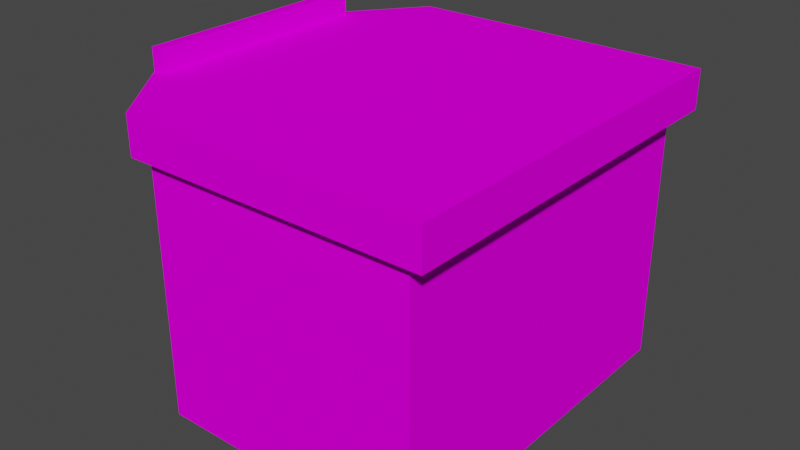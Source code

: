 # Source: SM_STORE_07.blend  (saved by Blender 3.1.7; exported with 4.5.12 LTS)
import bpy
from mathutils import Matrix  # noqa: F401  (used for matrix-valued properties, if any)

bpy.ops.wm.read_factory_settings(use_empty=True)
scene = bpy.context.scene
scene.name = 'Scene'

# ---- collections
col_sm_store_07 = bpy.data.collections.new('SM_STORE_07'); scene.collection.children.link(col_sm_store_07)

# ---- images (referenced by path relative to the original .blend; pixels are not part of the script)
import os
ASSET_DIR = os.environ.get("B2B_ASSET_DIR", "")  # directory of the original .blend (textures are referenced by path, not embedded)
HERE = os.path.dirname(os.path.abspath(__file__))  # packed textures are extracted next to this script under _unpacked/

def load_image(name, relpath, width, height, colorspace="sRGB"):
    """Load a texture the original file referenced (path relative to the .blend, or extracted next to this script)."""
    p = next((c for c in (os.path.join(HERE, relpath), os.path.join(ASSET_DIR, relpath)) if relpath and os.path.exists(c)), "")
    if p:
        img = bpy.data.images.load(p, check_existing=True)
        img.name = name
    else:  # same state as the original file: an image datablock whose file is absent (Cycles renders it pink)
        img = bpy.data.images.new(name, width, height)
        img.source = "FILE"
        img.filepath = "//" + (relpath or name)
    img.colorspace_settings.name = colorspace
    return img
img_face_png = load_image('face.PNG', 'face.PNG', 1024, 1024, 'sRGB')
img_osnova_png = load_image('osnova.PNG', 'osnova.PNG', 1024, 1024, 'sRGB')
img_dver_png = load_image('dver.PNG', 'dver.PNG', 1024, 1024, 'sRGB')
img_nad_png = load_image('nad.PNG', 'nad.PNG', 1024, 1024, 'sRGB')
img_stup_png = load_image('stup.PNG', 'stup.PNG', 1024, 1024, 'sRGB')
img_krisha_png = load_image('krisha.PNG', 'krisha.PNG', 1024, 1024, 'sRGB')
img_nad1_png = load_image('nad1.PNG', 'nad1.PNG', 1024, 1024, 'sRGB')

# ---- materials (node trees are filled in below, after node groups)
mat_sm_store_07_0 = bpy.data.materials.new('SM_STORE_07.0')
mat_sm_store_07_0.use_transparent_shadow = False
mat_sm_store_07_0.diffuse_color = (1.0, 1.0, 1.0, 1.0)
mat_sm_store_07_0.roughness = 1.0
mat_sm_store_07_0.specular_intensity = 0.0
mat_sm_store_07_1 = bpy.data.materials.new('SM_STORE_07.1')
mat_sm_store_07_1.use_transparent_shadow = False
mat_sm_store_07_1.diffuse_color = (1.0, 1.0, 1.0, 1.0)
mat_sm_store_07_1.roughness = 1.0
mat_sm_store_07_1.specular_intensity = 0.0
mat_sm_store_07_2 = bpy.data.materials.new('SM_STORE_07.2')
mat_sm_store_07_2.use_transparent_shadow = False
mat_sm_store_07_2.diffuse_color = (1.0, 1.0, 1.0, 1.0)
mat_sm_store_07_2.roughness = 1.0
mat_sm_store_07_2.specular_intensity = 0.0
mat_sm_store_07_3 = bpy.data.materials.new('SM_STORE_07.3')
mat_sm_store_07_3.use_transparent_shadow = False
mat_sm_store_07_3.diffuse_color = (1.0, 1.0, 1.0, 1.0)
mat_sm_store_07_3.roughness = 1.0
mat_sm_store_07_3.specular_intensity = 0.0
mat_sm_store_07_4 = bpy.data.materials.new('SM_STORE_07.4')
mat_sm_store_07_4.use_transparent_shadow = False
mat_sm_store_07_4.diffuse_color = (1.0, 1.0, 1.0, 1.0)
mat_sm_store_07_4.roughness = 1.0
mat_sm_store_07_4.specular_intensity = 0.0
mat_sm_store_07_5 = bpy.data.materials.new('SM_STORE_07.5')
mat_sm_store_07_5.use_transparent_shadow = False
mat_sm_store_07_5.diffuse_color = (1.0, 1.0, 1.0, 1.0)
mat_sm_store_07_5.roughness = 1.0
mat_sm_store_07_5.specular_intensity = 0.0
mat_sm_store_07_6 = bpy.data.materials.new('SM_STORE_07.6')
mat_sm_store_07_6.use_transparent_shadow = False
mat_sm_store_07_6.diffuse_color = (1.0, 1.0, 1.0, 1.0)
mat_sm_store_07_6.roughness = 1.0
mat_sm_store_07_6.specular_intensity = 0.0
mat_sm_store_07_7 = bpy.data.materials.new('SM_STORE_07.7')
mat_sm_store_07_7.use_transparent_shadow = False
mat_sm_store_07_7.diffuse_color = (1.0, 1.0, 1.0, 1.0)
mat_sm_store_07_7.roughness = 1.0
mat_sm_store_07_7.specular_intensity = 0.0

# ---- material node trees
mat_sm_store_07_0.use_nodes = True; mat_sm_store_07_0.node_tree.nodes.clear()
_N = mat_sm_store_07_0.node_tree.nodes; _L = mat_sm_store_07_0.node_tree.links
n0 = _N.new('ShaderNodeBsdfPrincipled'); n0.name = 'Principled BSDF'; n0.location = (10, 300)
n0.distribution = 'GGX'
n0.subsurface_method = 'RANDOM_WALK_SKIN'
n0.inputs[0].default_value = (1.0, 1.0, 1.0, 1.0)
n0.inputs[2].default_value = 1.0
n0.inputs[3].default_value = 1.45
n0.inputs[13].default_value = 0.0
n0.inputs[27].default_value = (0.0, 0.0, 0.0, 1.0)
n0.inputs[28].default_value = 1.0
n1 = _N.new('ShaderNodeOutputMaterial'); n1.name = 'Material Output'; n1.location = (300, 300)
_L.new(n0.outputs[0], n1.inputs[0])
n1.is_active_output = True
mat_sm_store_07_1.use_nodes = True; mat_sm_store_07_1.node_tree.nodes.clear()
_N = mat_sm_store_07_1.node_tree.nodes; _L = mat_sm_store_07_1.node_tree.links
n0 = _N.new('ShaderNodeBsdfPrincipled'); n0.name = 'Principled BSDF'; n0.location = (10, 300)
n0.distribution = 'GGX'
n0.subsurface_method = 'RANDOM_WALK_SKIN'
n0.inputs[2].default_value = 1.0
n0.inputs[3].default_value = 1.45
n0.inputs[13].default_value = 0.0
n0.inputs[27].default_value = (0.0, 0.0, 0.0, 1.0)
n0.inputs[28].default_value = 1.0
n1 = _N.new('ShaderNodeOutputMaterial'); n1.name = 'Material Output'; n1.location = (300, 300)
n2 = _N.new('ShaderNodeTexImage'); n2.name = 'Image Texture'; n2.location = (-300, 600)
n2.label = 'face'
n2.image = img_face_png
_L.new(n0.outputs[0], n1.inputs[0])
_L.new(n2.outputs[0], n0.inputs[0])
n1.is_active_output = True
mat_sm_store_07_2.use_nodes = True; mat_sm_store_07_2.node_tree.nodes.clear()
_N = mat_sm_store_07_2.node_tree.nodes; _L = mat_sm_store_07_2.node_tree.links
n0 = _N.new('ShaderNodeBsdfPrincipled'); n0.name = 'Principled BSDF'; n0.location = (10, 300)
n0.distribution = 'GGX'
n0.subsurface_method = 'RANDOM_WALK_SKIN'
n0.inputs[2].default_value = 1.0
n0.inputs[3].default_value = 1.45
n0.inputs[13].default_value = 0.0
n0.inputs[27].default_value = (0.0, 0.0, 0.0, 1.0)
n0.inputs[28].default_value = 1.0
n1 = _N.new('ShaderNodeOutputMaterial'); n1.name = 'Material Output'; n1.location = (300, 300)
n2 = _N.new('ShaderNodeTexImage'); n2.name = 'Image Texture'; n2.location = (-300, 600)
n2.label = 'osnova'
n2.image = img_osnova_png
_L.new(n0.outputs[0], n1.inputs[0])
_L.new(n2.outputs[0], n0.inputs[0])
n1.is_active_output = True
mat_sm_store_07_3.use_nodes = True; mat_sm_store_07_3.node_tree.nodes.clear()
_N = mat_sm_store_07_3.node_tree.nodes; _L = mat_sm_store_07_3.node_tree.links
n0 = _N.new('ShaderNodeBsdfPrincipled'); n0.name = 'Principled BSDF'; n0.location = (10, 300)
n0.distribution = 'GGX'
n0.subsurface_method = 'RANDOM_WALK_SKIN'
n0.inputs[2].default_value = 1.0
n0.inputs[3].default_value = 1.45
n0.inputs[13].default_value = 0.0
n0.inputs[27].default_value = (0.0, 0.0, 0.0, 1.0)
n0.inputs[28].default_value = 1.0
n1 = _N.new('ShaderNodeOutputMaterial'); n1.name = 'Material Output'; n1.location = (300, 300)
n2 = _N.new('ShaderNodeTexImage'); n2.name = 'Image Texture'; n2.location = (-300, 600)
n2.label = 'dver'
n2.image = img_dver_png
_L.new(n0.outputs[0], n1.inputs[0])
_L.new(n2.outputs[0], n0.inputs[0])
n1.is_active_output = True
mat_sm_store_07_4.use_nodes = True; mat_sm_store_07_4.node_tree.nodes.clear()
_N = mat_sm_store_07_4.node_tree.nodes; _L = mat_sm_store_07_4.node_tree.links
n0 = _N.new('ShaderNodeBsdfPrincipled'); n0.name = 'Principled BSDF'; n0.location = (10, 300)
n0.distribution = 'GGX'
n0.subsurface_method = 'RANDOM_WALK_SKIN'
n0.inputs[2].default_value = 1.0
n0.inputs[3].default_value = 1.45
n0.inputs[13].default_value = 0.0
n0.inputs[27].default_value = (0.0, 0.0, 0.0, 1.0)
n0.inputs[28].default_value = 1.0
n1 = _N.new('ShaderNodeOutputMaterial'); n1.name = 'Material Output'; n1.location = (300, 300)
n2 = _N.new('ShaderNodeTexImage'); n2.name = 'Image Texture'; n2.location = (-300, 600)
n2.label = 'nad'
n2.image = img_nad_png
_L.new(n0.outputs[0], n1.inputs[0])
_L.new(n2.outputs[0], n0.inputs[0])
n1.is_active_output = True
mat_sm_store_07_5.use_nodes = True; mat_sm_store_07_5.node_tree.nodes.clear()
_N = mat_sm_store_07_5.node_tree.nodes; _L = mat_sm_store_07_5.node_tree.links
n0 = _N.new('ShaderNodeBsdfPrincipled'); n0.name = 'Principled BSDF'; n0.location = (10, 300)
n0.distribution = 'GGX'
n0.subsurface_method = 'RANDOM_WALK_SKIN'
n0.inputs[2].default_value = 1.0
n0.inputs[3].default_value = 1.45
n0.inputs[13].default_value = 0.0
n0.inputs[27].default_value = (0.0, 0.0, 0.0, 1.0)
n0.inputs[28].default_value = 1.0
n1 = _N.new('ShaderNodeOutputMaterial'); n1.name = 'Material Output'; n1.location = (300, 300)
n2 = _N.new('ShaderNodeTexImage'); n2.name = 'Image Texture'; n2.location = (-300, 600)
n2.label = 'stup'
n2.image = img_stup_png
_L.new(n0.outputs[0], n1.inputs[0])
_L.new(n2.outputs[0], n0.inputs[0])
n1.is_active_output = True
mat_sm_store_07_6.use_nodes = True; mat_sm_store_07_6.node_tree.nodes.clear()
_N = mat_sm_store_07_6.node_tree.nodes; _L = mat_sm_store_07_6.node_tree.links
n0 = _N.new('ShaderNodeBsdfPrincipled'); n0.name = 'Principled BSDF'; n0.location = (10, 300)
n0.distribution = 'GGX'
n0.subsurface_method = 'RANDOM_WALK_SKIN'
n0.inputs[2].default_value = 1.0
n0.inputs[3].default_value = 1.45
n0.inputs[13].default_value = 0.0
n0.inputs[27].default_value = (0.0, 0.0, 0.0, 1.0)
n0.inputs[28].default_value = 1.0
n1 = _N.new('ShaderNodeOutputMaterial'); n1.name = 'Material Output'; n1.location = (300, 300)
n2 = _N.new('ShaderNodeTexImage'); n2.name = 'Image Texture'; n2.location = (-300, 600)
n2.label = 'krisha'
n2.image = img_krisha_png
_L.new(n0.outputs[0], n1.inputs[0])
_L.new(n2.outputs[0], n0.inputs[0])
n1.is_active_output = True
mat_sm_store_07_7.use_nodes = True; mat_sm_store_07_7.node_tree.nodes.clear()
_N = mat_sm_store_07_7.node_tree.nodes; _L = mat_sm_store_07_7.node_tree.links
n0 = _N.new('ShaderNodeBsdfPrincipled'); n0.name = 'Principled BSDF'; n0.location = (10, 300)
n0.distribution = 'GGX'
n0.subsurface_method = 'RANDOM_WALK_SKIN'
n0.inputs[2].default_value = 1.0
n0.inputs[3].default_value = 1.45
n0.inputs[13].default_value = 0.0
n0.inputs[27].default_value = (0.0, 0.0, 0.0, 1.0)
n0.inputs[28].default_value = 1.0
n1 = _N.new('ShaderNodeOutputMaterial'); n1.name = 'Material Output'; n1.location = (300, 300)
n2 = _N.new('ShaderNodeTexImage'); n2.name = 'Image Texture'; n2.location = (-300, 600)
n2.label = 'nad1'
n2.image = img_nad1_png
_L.new(n0.outputs[0], n1.inputs[0])
_L.new(n2.outputs[0], n0.inputs[0])
n1.is_active_output = True

# ---- world
world_world = bpy.data.worlds.new('World'); scene.world = world_world
world_world.use_nodes = True; world_world.node_tree.nodes.clear()
_N = world_world.node_tree.nodes; _L = world_world.node_tree.links
n0 = _N.new('ShaderNodeOutputWorld'); n0.name = 'World Output'; n0.location = (300, 300)
n1 = _N.new('ShaderNodeBackground'); n1.name = 'Background'; n1.location = (10, 300)
n1.inputs[0].default_value = (0.05088, 0.05088, 0.05088, 1.0)
_L.new(n1.outputs[0], n0.inputs[0])
n0.is_active_output = True
world_world.color = (0.05088, 0.05088, 0.05088)
world_world.use_sun_shadow = False
world_world.sun_shadow_jitter_overblur = 0.0

# ---- meshes
me_sm_store_07 = bpy.data.meshes.new('SM_STORE_07')
me_sm_store_07.from_pydata([(1.673, -1.239, 2.654), (1.673, -1.239, 0.2291), (1.673, 1.194, 2.654), (-1.679, -1.239, 2.654), (-1.679, -1.239, 0.2291), (-1.116, -1.915, 2.654), (1.673, -1.915, 2.654), (-1.679, 1.194, 0.2291), (-1.679, 1.194, 2.654), (1.673, 1.194, 0.2291), (1.673, 1.833, 2.654), (-1.136, 1.833, 2.654), (0.4245, 1.856, 0.3826), (1.491, 1.856, 0.3826), (0.4245, 1.856, 2.536), (1.491, 1.856, 2.536), (1.882, -1.243, 2.649), (1.882, 1.949, 2.649), (-1.222, 1.949, 2.649), (-1.828, 1.165, 3.044), (-1.222, 1.949, 3.044), (1.882, 1.168, 3.044), (1.882, 1.949, 3.044), (1.882, 1.168, 2.649), (-1.828, -1.242, 3.273), (-1.828, 1.179, 3.273), (-1.724, 1.179, 3.273), (-1.724, -1.242, 3.273), (-1.724, -1.242, 3.034), (-1.724, 1.179, 3.034), (-1.828, 1.17, 2.649), (-1.827, -1.243, 2.649), (-1.826, -1.243, 3.044), (1.882, -1.243, 3.044), (1.882, -2.043, 2.649), (-1.204, -2.043, 2.649), (-1.204, -2.043, 3.044), (1.882, -2.043, 3.044), (-1.679, 1.194, 0.007913), (-1.679, -1.239, 0.007913), (1.673, -1.915, 0.2291), (1.673, -1.239, 0.007913), (-1.116, -1.915, 0.007913), (1.673, -1.915, 0.007913), (-1.116, -1.915, 0.2291), (-1.136, 1.833, 0.007913), (1.673, 1.194, 0.007913), (-1.136, 1.833, 0.2291), (1.673, 1.833, 0.007913), (1.673, 1.833, 0.2291)], [], [(29, 28, 31), (30, 29, 31), (7, 4, 3), (8, 7, 3), (4, 44, 5), (3, 4, 5), (47, 7, 8), (11, 47, 8), (2, 0, 1), (9, 2, 1), (0, 6, 40), (1, 0, 40), (44, 40, 5), (6, 5, 40), (10, 2, 9), (49, 10, 9), (11, 49, 47), (49, 11, 10), (23, 16, 31), (30, 23, 31), (17, 23, 30), (18, 17, 30), (16, 34, 35), (31, 16, 35), (14, 13, 12), (13, 14, 15), (18, 30, 19), (20, 18, 19), (30, 31, 24), (25, 30, 24), (31, 35, 36), (32, 31, 36), (38, 39, 4), (7, 38, 4), (9, 1, 41), (46, 9, 41), (39, 42, 44), (4, 39, 44), (1, 40, 43), (41, 1, 43), (42, 43, 44), (40, 44, 43), (45, 38, 7), (47, 45, 7), (49, 9, 46), (48, 49, 46), (47, 48, 45), (48, 47, 49), (19, 32, 33), (21, 19, 33), (21, 33, 16), (23, 21, 16), (20, 19, 21), (22, 20, 21), (22, 21, 23), (17, 22, 23), (25, 24, 27), (26, 25, 27), (26, 27, 28), (29, 26, 28), (31, 28, 24), (27, 24, 28), (25, 29, 30), (29, 25, 26), (32, 36, 37), (33, 32, 37), (33, 37, 34), (16, 33, 34), (20, 17, 18), (17, 20, 22), (35, 34, 36), (37, 36, 34)])
me_sm_store_07.polygons.foreach_set('use_smooth', [True] * 72)
me_sm_store_07.polygons.foreach_set('material_index', [0, 0, 1, 1, 1, 1, 1, 1, 2, 2, 2, 2, 2, 2, 2, 2, 2, 2, 2, 2, 2, 2, 2, 2, 3, 3, 4, 4, 4, 4, 4, 4, 5, 5, 5, 5, 5, 5, 5, 5, 5, 5, 5, 5, 5, 5, 5, 5, 6, 6, 6, 6, 6, 6, 6, 6, 6, 6, 6, 6, 6, 6, 6, 6, 6, 6, 6, 6, 7, 7, 7, 7])
_k = set([(0, 1), (0, 2), (0, 6), (0, 40), (1, 2), (1, 9), (1, 40), (1, 41), (1, 43), (2, 9), (2, 10), (3, 4), (3, 5), (3, 7), (3, 8), (4, 5), (4, 7), (4, 38), (4, 39), (4, 44), (5, 6), (5, 40), (5, 44), (6, 40), (7, 8), (7, 38), (7, 45), (7, 47), (8, 11), (8, 47), (9, 10), (9, 41), (9, 46), (9, 49), (10, 11), (10, 49), (11, 47), (11, 49), (12, 13), (12, 14), (13, 14), (13, 15), (14, 15), (16, 21), (16, 23), (16, 31), (16, 33), (16, 34), (16, 35), (17, 18), (17, 20), (17, 22), (17, 23), (17, 30), (18, 19), (18, 20), (18, 30), (19, 20), (19, 21), (19, 30), (19, 32), (19, 33), (20, 21), (20, 22), (21, 22), (21, 23), (21, 33), (22, 23), (23, 30), (23, 31), (24, 25), (24, 27), (24, 28), (24, 30), (24, 31), (25, 26), (25, 27), (25, 29), (25, 30), (26, 27), (26, 28), (26, 29), (27, 28), (28, 29), (28, 31), (29, 30), (29, 31), (30, 31), (31, 32), (31, 35), (31, 36), (32, 33), (32, 36), (32, 37), (33, 34), (33, 37), (34, 35), (34, 36), (34, 37), (35, 36), (36, 37), (38, 39), (38, 45), (39, 42), (39, 44), (40, 43), (40, 44), (41, 43), (41, 46), (42, 43), (42, 44), (43, 44), (45, 47), (45, 48), (46, 48), (46, 49), (47, 48), (47, 49), (48, 49)])
me_sm_store_07.attributes.new('sharp_edge', 'BOOLEAN', 'EDGE').data.foreach_set('value', [ (min(e.vertices), max(e.vertices)) in _k for e in me_sm_store_07.edges])
_uv = me_sm_store_07.uv_layers.new(name='UVMap')
_uv.uv.foreach_set('vector', [0.0, 1.0, 0.0, 1.0, 0.0, 1.0, 0.0, 1.0, 0.0, 1.0, 0.0, 1.0, 0.1427, 1.0, 0.8592, 1.0, 0.8592, 2.0, 0.1427, 2.0, 0.1427, 1.0, 0.8592, 2.0, 0.8592, 1.0, 1.0, 1.0, 1.0, 2.0, 0.8592, 2.0, 0.8592, 1.0, 1.0, 2.0, 0.0, 1.0, 0.1427, 1.0, 0.1427, 2.0, 0.0, 2.0, 0.0, 1.0, 0.1427, 2.0, 4.146, 5.998, 0.9031, 5.998, 0.9031, 1.002, 4.146, 1.002, 4.146, 5.998, 0.9031, 1.002, 0.9031, 5.998, 0.002497, 5.998, 0.002497, 1.002, 0.9031, 1.002, 0.9031, 5.998, 0.002497, 1.002, 0.03843, 1.002, 4.998, 1.002, 0.03843, 5.998, 4.998, 5.998, 0.03843, 5.998, 4.998, 1.002, 4.998, 5.998, 4.146, 5.998, 4.146, 1.002, 4.998, 1.002, 4.998, 5.998, 4.146, 1.002, 4.998, 5.998, 0.002497, 1.002, 4.998, 1.002, 0.002497, 1.002, 4.998, 5.998, 0.002497, 5.998, -2.645, 2.53, -2.645, -0.5509, 1.714, -0.5509, 1.714, 2.53, -2.645, 2.53, 1.714, -0.5509, -2.645, 3.787, -2.645, 2.503, 1.714, 2.503, 1.093, 3.787, -2.645, 3.787, 1.714, 2.503, -2.645, -0.5541, -2.645, -1.838, 0.996, -1.838, 1.712, -0.5541, -2.645, -0.5541, 0.996, -1.838, 1.0, 2.0, 0.0, 1.0, 1.0, 1.0, 0.0, 1.0, 1.0, 2.0, 0.0, 2.0, 0.0, 1.0, 0.1961, 1.0, 0.1961, 2.0, 0.0, 2.0, 0.0, 1.0, 0.1961, 2.0, 0.1961, 1.0, 1.0, 1.0, 1.0, 2.0, 0.1961, 2.0, 0.1961, 1.0, 1.0, 2.0, 1.0, 1.0, 1.196, 1.0, 1.196, 2.0, 1.0, 2.0, 1.0, 1.0, 1.196, 2.0, 0.6832, 1.0, 3.278, 1.0, 3.278, 1.5, 0.6832, 1.5, 0.6832, 1.0, 3.278, 1.5, 3.317, 1.5, 0.7225, 1.5, 0.7225, 1.0, 3.317, 1.0, 3.317, 1.5, 0.7225, 1.0, 3.278, 1.0, 3.998, 1.0, 3.998, 1.5, 3.278, 1.5, 3.278, 1.0, 3.998, 1.5, 0.7225, 1.5, 0.001998, 1.5, 0.001998, 1.0, 0.7225, 1.0, 0.7225, 1.5, 0.001998, 1.0, 0.6735, 1.0, 3.998, 1.0, 0.6735, 1.5, 3.998, 1.5, 0.6735, 1.5, 3.998, 1.0, 0.001998, 1.0, 0.6832, 1.0, 0.6832, 1.5, 0.001998, 1.5, 0.001998, 1.0, 0.6832, 1.5, 3.998, 1.5, 3.317, 1.5, 3.317, 1.0, 3.998, 1.0, 3.998, 1.5, 3.317, 1.0, 3.351, 1.5, 0.001998, 1.0, 3.351, 1.0, 0.001998, 1.0, 3.351, 1.5, 0.001998, 1.5, 0.0004997, 1.803, 0.0007897, 1.201, 0.9995, 1.201, 0.9995, 1.804, 0.0004997, 1.803, 0.9995, 1.201, 0.2084, 1.602, 0.8943, 1.602, 0.8943, 1.932, 0.2084, 1.932, 0.2084, 1.602, 0.8943, 1.932, 0.1636, 2.0, 0.0004997, 1.803, 0.9995, 1.804, 0.9995, 2.0, 0.1636, 2.0, 0.9995, 1.804, 0.8259, 1.602, 0.1909, 1.602, 0.1909, 1.932, 0.8259, 1.932, 0.8259, 1.602, 0.1909, 1.932, 0.0004997, 1.807, 0.0004995, 1.201, 0.02849, 1.201, 0.02849, 1.807, 0.0004997, 1.807, 0.02849, 1.201, 0.02849, 1.807, 0.02849, 1.201, 0.02849, 1.201, 0.02849, 1.807, 0.02849, 1.807, 0.02849, 1.201, 0.0006736, 1.201, 0.02849, 1.201, 0.0004995, 1.201, 0.02849, 1.201, 0.0004995, 1.201, 0.02849, 1.201, 0.0004997, 1.807, 0.02849, 1.807, 0.0004997, 1.805, 0.02849, 1.807, 0.0004997, 1.807, 0.02849, 1.807, 0.0007897, 1.201, 0.1684, 1.0, 0.9995, 1.0, 0.9995, 1.201, 0.0007897, 1.201, 0.9995, 1.0, 0.8921, 1.602, 0.05143, 1.602, 0.05143, 1.932, 0.8921, 1.932, 0.8921, 1.602, 0.05143, 1.932, 1.0, 2.0, 0.0, 1.0, 1.0, 1.0, 0.0, 1.0, 1.0, 2.0, 0.0, 2.0, 0.3299, 1.0, 1.33, 1.0, 0.3299, 2.0, 1.33, 2.0, 0.3299, 2.0, 1.33, 1.0])
_ca = me_sm_store_07.color_attributes.new('Col', 'BYTE_COLOR', 'CORNER')
_ca.data.foreach_set('color', [0.01161, 0.01161, 0.01033, 1.0, 0.01161, 0.01161, 0.01033, 1.0, 0.0137, 0.01298, 0.01161, 1.0, 0.0137, 0.01298, 0.01161, 1.0, 0.01161, 0.01161, 0.01033, 1.0, 0.0137, 0.01298, 0.01161, 1.0, 0.01298, 0.01229, 0.01229, 1.0, 0.1248, 0.1144, 0.1046, 1.0, 0.1248, 0.1144, 0.1046, 1.0, 0.01298, 0.01229, 0.01229, 1.0, 0.01298, 0.01229, 0.01229, 1.0, 0.1248, 0.1144, 0.1046, 1.0, 0.1248, 0.117, 0.1046, 1.0, 0.1946, 0.1779, 0.162, 1.0, 0.1946, 0.1779, 0.162, 1.0, 0.1248, 0.1144, 0.1046, 1.0, 0.1248, 0.1144, 0.1046, 1.0, 0.1946, 0.1779, 0.162, 1.0, 0.009721, 0.009134, 0.009134, 1.0, 0.01298, 0.01229, 0.01229, 1.0, 0.01298, 0.01229, 0.01229, 1.0, 0.009721, 0.009134, 0.009134, 1.0, 0.009721, 0.009134, 0.009134, 1.0, 0.01298, 0.01229, 0.01229, 1.0, 0.009721, 0.009721, 0.008568, 1.0, 0.009721, 0.009721, 0.008568, 1.0, 0.009721, 0.009721, 0.008568, 1.0, 0.009721, 0.009721, 0.008568, 1.0, 0.009721, 0.009721, 0.008568, 1.0, 0.009721, 0.009721, 0.008568, 1.0, 0.009721, 0.009721, 0.008568, 1.0, 0.009721, 0.009721, 0.008568, 1.0, 0.009721, 0.009721, 0.008568, 1.0, 0.009721, 0.009721, 0.008568, 1.0, 0.009721, 0.009721, 0.008568, 1.0, 0.009721, 0.009721, 0.008568, 1.0, 0.2195, 0.1981, 0.1779, 1.0, 0.2195, 0.1981, 0.1779, 1.0, 0.2195, 0.1981, 0.1779, 1.0, 0.2195, 0.1981, 0.1779, 1.0, 0.2195, 0.1981, 0.1779, 1.0, 0.2195, 0.1981, 0.1779, 1.0, 0.009721, 0.009721, 0.008568, 1.0, 0.009721, 0.009721, 0.008568, 1.0, 0.009721, 0.009721, 0.008568, 1.0, 0.009721, 0.009721, 0.008568, 1.0, 0.009721, 0.009721, 0.008568, 1.0, 0.009721, 0.009721, 0.008568, 1.0, 0.0003035, 0.0003035, 0.0003035, 1.0, 0.0003035, 0.0003035, 0.0003035, 1.0, 0.0003035, 0.0003035, 0.0003035, 1.0, 0.0003035, 0.0003035, 0.0003035, 1.0, 0.0003035, 0.0003035, 0.0003035, 1.0, 0.0003035, 0.0003035, 0.0003035, 1.0, 0.0137, 0.01229, 0.01161, 1.0, 0.0137, 0.01229, 0.01161, 1.0, 0.0137, 0.01229, 0.01161, 1.0, 0.0137, 0.01229, 0.01161, 1.0, 0.0137, 0.01229, 0.01161, 1.0, 0.0137, 0.01229, 0.01161, 1.0, 0.0137, 0.01229, 0.01161, 1.0, 0.0137, 0.01229, 0.01161, 1.0, 0.0137, 0.01229, 0.01161, 1.0, 0.0137, 0.01229, 0.01161, 1.0, 0.0137, 0.01229, 0.01161, 1.0, 0.0137, 0.01229, 0.01161, 1.0, 0.0137, 0.01229, 0.01161, 1.0, 0.0137, 0.01229, 0.01161, 1.0, 0.0137, 0.01229, 0.01161, 1.0, 0.0137, 0.01229, 0.01161, 1.0, 0.0137, 0.01229, 0.01161, 1.0, 0.0137, 0.01229, 0.01161, 1.0, 0.0003035, 0.0003035, 0.0003035, 1.0, 0.0003035, 0.0003035, 0.0003035, 1.0, 0.0003035, 0.0003035, 0.0003035, 1.0, 0.0003035, 0.0003035, 0.0003035, 1.0, 0.0003035, 0.0003035, 0.0003035, 1.0, 0.0003035, 0.0003035, 0.0003035, 1.0, 0.009721, 0.009721, 0.009721, 1.0, 0.01033, 0.009721, 0.009721, 1.0, 0.01033, 0.009721, 0.009721, 1.0, 0.009721, 0.009721, 0.009721, 1.0, 0.009721, 0.009721, 0.009721, 1.0, 0.01033, 0.009721, 0.009721, 1.0, 0.05127, 0.04817, 0.04519, 1.0, 0.05127, 0.04817, 0.04519, 1.0, 0.05127, 0.04817, 0.04519, 1.0, 0.05127, 0.04817, 0.04519, 1.0, 0.05127, 0.04817, 0.04519, 1.0, 0.05127, 0.04817, 0.04519, 1.0, 0.1912, 0.1746, 0.159, 1.0, 0.1912, 0.1746, 0.159, 1.0, 0.1912, 0.1746, 0.159, 1.0, 0.1912, 0.1746, 0.159, 1.0, 0.1912, 0.1746, 0.159, 1.0, 0.1912, 0.1746, 0.159, 1.0, 0.01298, 0.01229, 0.01229, 1.0, 0.1248, 0.1144, 0.1046, 1.0, 0.1248, 0.1144, 0.1046, 1.0, 0.01298, 0.01229, 0.01229, 1.0, 0.01298, 0.01229, 0.01229, 1.0, 0.1248, 0.1144, 0.1046, 1.0, 0.009721, 0.009721, 0.008568, 1.0, 0.009721, 0.009721, 0.008568, 1.0, 0.009721, 0.009721, 0.008568, 1.0, 0.009721, 0.009721, 0.008568, 1.0, 0.009721, 0.009721, 0.008568, 1.0, 0.009721, 0.009721, 0.008568, 1.0, 0.1248, 0.117, 0.1046, 1.0, 0.1946, 0.1779, 0.162, 1.0, 0.1946, 0.1779, 0.162, 1.0, 0.1248, 0.1144, 0.1046, 1.0, 0.1248, 0.1144, 0.1046, 1.0, 0.1946, 0.1779, 0.162, 1.0, 0.009721, 0.009721, 0.008568, 1.0, 0.009721, 0.009721, 0.008568, 1.0, 0.009721, 0.009721, 0.008568, 1.0, 0.009721, 0.009721, 0.008568, 1.0, 0.009721, 0.009721, 0.008568, 1.0, 0.009721, 0.009721, 0.008568, 1.0, 0.2195, 0.1981, 0.1779, 1.0, 0.2195, 0.1981, 0.1779, 1.0, 0.2195, 0.1981, 0.1779, 1.0, 0.2195, 0.1981, 0.1779, 1.0, 0.2195, 0.1981, 0.1779, 1.0, 0.2195, 0.1981, 0.1779, 1.0, 0.009721, 0.009134, 0.009134, 1.0, 0.01298, 0.01229, 0.01229, 1.0, 0.01298, 0.01229, 0.01229, 1.0, 0.009721, 0.009134, 0.009134, 1.0, 0.009721, 0.009134, 0.009134, 1.0, 0.01298, 0.01229, 0.01229, 1.0, 0.009721, 0.009721, 0.008568, 1.0, 0.009721, 0.009721, 0.008568, 1.0, 0.009721, 0.009721, 0.008568, 1.0, 0.009721, 0.009721, 0.008568, 1.0, 0.009721, 0.009721, 0.008568, 1.0, 0.009721, 0.009721, 0.008568, 1.0, 0.0003035, 0.0003035, 0.0003035, 1.0, 0.0003035, 0.0003035, 0.0003035, 1.0, 0.0003035, 0.0003035, 0.0003035, 1.0, 0.0003035, 0.0003035, 0.0003035, 1.0, 0.0003035, 0.0003035, 0.0003035, 1.0, 0.0003035, 0.0003035, 0.0003035, 1.0, 0.1714, 0.1559, 0.1384, 1.0, 0.1714, 0.1559, 0.1384, 1.0, 0.1714, 0.1559, 0.1384, 1.0, 0.1714, 0.1559, 0.1384, 1.0, 0.1714, 0.1559, 0.1384, 1.0, 0.1714, 0.1559, 0.1384, 1.0, 0.009721, 0.009721, 0.008568, 1.0, 0.009721, 0.009721, 0.008568, 1.0, 0.009721, 0.009721, 0.008568, 1.0, 0.009721, 0.009721, 0.008568, 1.0, 0.009721, 0.009721, 0.008568, 1.0, 0.009721, 0.009721, 0.008568, 1.0, 0.1714, 0.1559, 0.1384, 1.0, 0.1714, 0.1559, 0.1384, 1.0, 0.1714, 0.1559, 0.1384, 1.0, 0.1714, 0.1559, 0.1384, 1.0, 0.1714, 0.1559, 0.1384, 1.0, 0.1714, 0.1559, 0.1384, 1.0, 0.009721, 0.009721, 0.008568, 1.0, 0.009721, 0.009721, 0.008568, 1.0, 0.009721, 0.009721, 0.008568, 1.0, 0.009721, 0.009721, 0.008568, 1.0, 0.009721, 0.009721, 0.008568, 1.0, 0.009721, 0.009721, 0.008568, 1.0, 0.1714, 0.1559, 0.1384, 1.0, 0.1714, 0.1559, 0.1384, 1.0, 0.1714, 0.1559, 0.1384, 1.0, 0.1714, 0.1559, 0.1384, 1.0, 0.1714, 0.1559, 0.1384, 1.0, 0.1714, 0.1559, 0.1384, 1.0, 0.009721, 0.009721, 0.008568, 1.0, 0.009721, 0.009721, 0.008568, 1.0, 0.01161, 0.01161, 0.01033, 1.0, 0.01161, 0.01161, 0.01033, 1.0, 0.009721, 0.009721, 0.008568, 1.0, 0.01161, 0.01161, 0.01033, 1.0, 0.2195, 0.1981, 0.1779, 1.0, 0.2195, 0.1981, 0.1779, 1.0, 0.2195, 0.1981, 0.1779, 1.0, 0.2195, 0.1981, 0.1779, 1.0, 0.2195, 0.1981, 0.1779, 1.0, 0.2195, 0.1981, 0.1779, 1.0, 0.0003035, 0.0003035, 0.0003035, 1.0, 0.0006071, 0.0006071, 0.0006071, 1.0, 0.0006071, 0.0006071, 0.0006071, 1.0, 0.0006071, 0.0006071, 0.0006071, 1.0, 0.0003035, 0.0003035, 0.0003035, 1.0, 0.0003035, 0.0003035, 0.0003035, 1.0, 0.1714, 0.1559, 0.1384, 1.0, 0.1714, 0.1559, 0.1384, 1.0, 0.1714, 0.1559, 0.1384, 1.0, 0.1714, 0.1559, 0.1384, 1.0, 0.1714, 0.1559, 0.1384, 1.0, 0.1714, 0.1559, 0.1384, 1.0, 0.009721, 0.009721, 0.008568, 1.0, 0.009721, 0.009721, 0.008568, 1.0, 0.009721, 0.009721, 0.008568, 1.0, 0.009721, 0.009721, 0.008568, 1.0, 0.009721, 0.009721, 0.008568, 1.0, 0.009721, 0.009721, 0.008568, 1.0, 0.0003035, 0.0003035, 0.0003035, 1.0, 0.0003035, 0.0003035, 0.0003035, 1.0, 0.0003035, 0.0003035, 0.0003035, 1.0, 0.0003035, 0.0003035, 0.0003035, 1.0, 0.0003035, 0.0003035, 0.0003035, 1.0, 0.0003035, 0.0003035, 0.0003035, 1.0, 0.2195, 0.1981, 0.1779, 1.0, 0.2195, 0.1981, 0.1779, 1.0, 0.2195, 0.1981, 0.1779, 1.0, 0.2195, 0.1981, 0.1779, 1.0, 0.2195, 0.1981, 0.1779, 1.0, 0.2195, 0.1981, 0.1779, 1.0])
_ca = me_sm_store_07.color_attributes.new('Col.001', 'BYTE_COLOR', 'CORNER')
_ca.data.foreach_set('color', [0.0009106, 0.0006071, 0.0006071, 1.0, 0.0009106, 0.0006071, 0.0006071, 1.0, 0.0009106, 0.0006071, 0.0006071, 1.0, 0.0009106, 0.0006071, 0.0006071, 1.0, 0.0009106, 0.0006071, 0.0006071, 1.0, 0.0009106, 0.0006071, 0.0006071, 1.0, 0.0009106, 0.0009106, 0.001214, 1.0, 0.001821, 0.001821, 0.001821, 1.0, 0.001821, 0.001821, 0.001821, 1.0, 0.0009106, 0.0009106, 0.001214, 1.0, 0.0009106, 0.0009106, 0.001214, 1.0, 0.001821, 0.001821, 0.001821, 1.0, 0.001821, 0.001821, 0.001821, 1.0, 0.002732, 0.002428, 0.002428, 1.0, 0.002732, 0.002428, 0.002428, 1.0, 0.001821, 0.001821, 0.001821, 1.0, 0.001821, 0.001821, 0.001821, 1.0, 0.002732, 0.002428, 0.002428, 1.0, 0.0009106, 0.001214, 0.001214, 1.0, 0.0009106, 0.0009106, 0.001214, 1.0, 0.0009106, 0.0009106, 0.001214, 1.0, 0.0009106, 0.001214, 0.001214, 1.0, 0.0009106, 0.001214, 0.001214, 1.0, 0.0009106, 0.0009106, 0.001214, 1.0, 0.001214, 0.0009106, 0.0009106, 1.0, 0.001214, 0.0009106, 0.0009106, 1.0, 0.001214, 0.0009106, 0.0009106, 1.0, 0.001214, 0.0009106, 0.0009106, 1.0, 0.001214, 0.0009106, 0.0009106, 1.0, 0.001214, 0.0009106, 0.0009106, 1.0, 0.001214, 0.0009106, 0.0009106, 1.0, 0.001214, 0.0009106, 0.0009106, 1.0, 0.001214, 0.0009106, 0.0009106, 1.0, 0.001214, 0.0009106, 0.0009106, 1.0, 0.001214, 0.0009106, 0.0009106, 1.0, 0.001214, 0.0009106, 0.0009106, 1.0, 0.003035, 0.003035, 0.002732, 1.0, 0.003035, 0.003035, 0.002732, 1.0, 0.003035, 0.003035, 0.002732, 1.0, 0.003035, 0.003035, 0.002732, 1.0, 0.003035, 0.003035, 0.002732, 1.0, 0.003035, 0.003035, 0.002732, 1.0, 0.001214, 0.0009106, 0.0009106, 1.0, 0.001214, 0.0009106, 0.0009106, 1.0, 0.001214, 0.0009106, 0.0009106, 1.0, 0.001214, 0.0009106, 0.0009106, 1.0, 0.001214, 0.0009106, 0.0009106, 1.0, 0.001214, 0.0009106, 0.0009106, 1.0, 0.002125, 0.002428, 0.002732, 1.0, 0.002125, 0.002428, 0.002732, 1.0, 0.002125, 0.002428, 0.002732, 1.0, 0.002125, 0.002428, 0.002732, 1.0, 0.002125, 0.002428, 0.002732, 1.0, 0.002125, 0.002428, 0.002732, 1.0, 0.003347, 0.003347, 0.003035, 1.0, 0.003347, 0.003347, 0.003035, 1.0, 0.003347, 0.003347, 0.003035, 1.0, 0.003347, 0.003347, 0.003035, 1.0, 0.003347, 0.003347, 0.003035, 1.0, 0.003347, 0.003347, 0.003035, 1.0, 0.003347, 0.003347, 0.003035, 1.0, 0.003347, 0.003347, 0.003035, 1.0, 0.003347, 0.003347, 0.003035, 1.0, 0.003347, 0.003347, 0.003035, 1.0, 0.003347, 0.003347, 0.003035, 1.0, 0.003347, 0.003347, 0.003035, 1.0, 0.003347, 0.003347, 0.003035, 1.0, 0.003347, 0.003347, 0.003035, 1.0, 0.003347, 0.003347, 0.003035, 1.0, 0.003347, 0.003347, 0.003035, 1.0, 0.003347, 0.003347, 0.003035, 1.0, 0.003347, 0.003347, 0.003035, 1.0, 0.002125, 0.002428, 0.002732, 1.0, 0.002125, 0.002428, 0.002732, 1.0, 0.002125, 0.002428, 0.002732, 1.0, 0.002125, 0.002428, 0.002732, 1.0, 0.002125, 0.002428, 0.002732, 1.0, 0.002125, 0.002428, 0.002732, 1.0, 0.0009106, 0.001214, 0.001214, 1.0, 0.0009106, 0.001214, 0.001214, 1.0, 0.0009106, 0.001214, 0.001214, 1.0, 0.0009106, 0.001214, 0.001214, 1.0, 0.0009106, 0.001214, 0.001214, 1.0, 0.0009106, 0.001214, 0.001214, 1.0, 0.001518, 0.001518, 0.001518, 1.0, 0.001518, 0.001518, 0.001518, 1.0, 0.001518, 0.001518, 0.001518, 1.0, 0.001518, 0.001518, 0.001518, 1.0, 0.001518, 0.001518, 0.001518, 1.0, 0.001518, 0.001518, 0.001518, 1.0, 0.002428, 0.002428, 0.002428, 1.0, 0.002428, 0.002428, 0.002428, 1.0, 0.002428, 0.002428, 0.002428, 1.0, 0.002428, 0.002428, 0.002428, 1.0, 0.002428, 0.002428, 0.002428, 1.0, 0.002428, 0.002428, 0.002428, 1.0, 0.0009106, 0.0009106, 0.001214, 1.0, 0.001821, 0.001821, 0.001821, 1.0, 0.001821, 0.001821, 0.001821, 1.0, 0.0009106, 0.0009106, 0.001214, 1.0, 0.0009106, 0.0009106, 0.001214, 1.0, 0.001821, 0.001821, 0.001821, 1.0, 0.001214, 0.0009106, 0.0009106, 1.0, 0.001214, 0.0009106, 0.0009106, 1.0, 0.001214, 0.0009106, 0.0009106, 1.0, 0.001214, 0.0009106, 0.0009106, 1.0, 0.001214, 0.0009106, 0.0009106, 1.0, 0.001214, 0.0009106, 0.0009106, 1.0, 0.001821, 0.001821, 0.001821, 1.0, 0.002732, 0.002428, 0.002428, 1.0, 0.002732, 0.002428, 0.002428, 1.0, 0.001821, 0.001821, 0.001821, 1.0, 0.001821, 0.001821, 0.001821, 1.0, 0.002732, 0.002428, 0.002428, 1.0, 0.001214, 0.0009106, 0.0009106, 1.0, 0.001214, 0.0009106, 0.0009106, 1.0, 0.001214, 0.0009106, 0.0009106, 1.0, 0.001214, 0.0009106, 0.0009106, 1.0, 0.001214, 0.0009106, 0.0009106, 1.0, 0.001214, 0.0009106, 0.0009106, 1.0, 0.003035, 0.003035, 0.002732, 1.0, 0.003035, 0.003035, 0.002732, 1.0, 0.003035, 0.003035, 0.002732, 1.0, 0.003035, 0.003035, 0.002732, 1.0, 0.003035, 0.003035, 0.002732, 1.0, 0.003035, 0.003035, 0.002732, 1.0, 0.0009106, 0.001214, 0.001214, 1.0, 0.0009106, 0.0009106, 0.001214, 1.0, 0.0009106, 0.0009106, 0.001214, 1.0, 0.0009106, 0.001214, 0.001214, 1.0, 0.0009106, 0.001214, 0.001214, 1.0, 0.0009106, 0.0009106, 0.001214, 1.0, 0.001214, 0.0009106, 0.0009106, 1.0, 0.001214, 0.0009106, 0.0009106, 1.0, 0.001214, 0.0009106, 0.0009106, 1.0, 0.001214, 0.0009106, 0.0009106, 1.0, 0.001214, 0.0009106, 0.0009106, 1.0, 0.001214, 0.0009106, 0.0009106, 1.0, 0.002125, 0.002428, 0.002732, 1.0, 0.002125, 0.002428, 0.002732, 1.0, 0.002125, 0.002428, 0.002732, 1.0, 0.002125, 0.002428, 0.002732, 1.0, 0.002125, 0.002428, 0.002732, 1.0, 0.002125, 0.002428, 0.002732, 1.0, 0.004391, 0.005182, 0.006049, 1.0, 0.004391, 0.005182, 0.006049, 1.0, 0.004391, 0.005182, 0.006049, 1.0, 0.004391, 0.005182, 0.006049, 1.0, 0.004391, 0.005182, 0.006049, 1.0, 0.004391, 0.005182, 0.006049, 1.0, 0.001214, 0.0009106, 0.0009106, 1.0, 0.001214, 0.0009106, 0.0009106, 1.0, 0.001214, 0.0009106, 0.0009106, 1.0, 0.001214, 0.0009106, 0.0009106, 1.0, 0.001214, 0.0009106, 0.0009106, 1.0, 0.001214, 0.0009106, 0.0009106, 1.0, 0.004391, 0.005182, 0.006049, 1.0, 0.004391, 0.005182, 0.006049, 1.0, 0.004391, 0.005182, 0.006049, 1.0, 0.004391, 0.005182, 0.006049, 1.0, 0.004391, 0.005182, 0.006049, 1.0, 0.004391, 0.005182, 0.006049, 1.0, 0.001214, 0.0009106, 0.0009106, 1.0, 0.001214, 0.0009106, 0.0009106, 1.0, 0.001214, 0.0009106, 0.0009106, 1.0, 0.001214, 0.0009106, 0.0009106, 1.0, 0.001214, 0.0009106, 0.0009106, 1.0, 0.001214, 0.0009106, 0.0009106, 1.0, 0.004391, 0.005182, 0.006049, 1.0, 0.004391, 0.005182, 0.006049, 1.0, 0.004391, 0.005182, 0.006049, 1.0, 0.004391, 0.005182, 0.006049, 1.0, 0.004391, 0.005182, 0.006049, 1.0, 0.004391, 0.005182, 0.006049, 1.0, 0.001214, 0.0009106, 0.0009106, 1.0, 0.001214, 0.0009106, 0.0009106, 1.0, 0.0009106, 0.0006071, 0.0006071, 1.0, 0.0009106, 0.0006071, 0.0006071, 1.0, 0.001214, 0.0009106, 0.0009106, 1.0, 0.0009106, 0.0006071, 0.0006071, 1.0, 0.003035, 0.003035, 0.002732, 1.0, 0.003035, 0.003035, 0.002732, 1.0, 0.003035, 0.003035, 0.002732, 1.0, 0.003035, 0.003035, 0.002732, 1.0, 0.003035, 0.003035, 0.002732, 1.0, 0.003035, 0.003035, 0.002732, 1.0, 0.002125, 0.002428, 0.002732, 1.0, 0.002125, 0.002125, 0.002732, 1.0, 0.002125, 0.002125, 0.002732, 1.0, 0.002125, 0.002125, 0.002732, 1.0, 0.002125, 0.002428, 0.002732, 1.0, 0.002125, 0.002428, 0.002732, 1.0, 0.004391, 0.005182, 0.006049, 1.0, 0.004391, 0.005182, 0.006049, 1.0, 0.004391, 0.005182, 0.006049, 1.0, 0.004391, 0.005182, 0.006049, 1.0, 0.004391, 0.005182, 0.006049, 1.0, 0.004391, 0.005182, 0.006049, 1.0, 0.001214, 0.0009106, 0.0009106, 1.0, 0.001214, 0.0009106, 0.0009106, 1.0, 0.001214, 0.0009106, 0.0009106, 1.0, 0.001214, 0.0009106, 0.0009106, 1.0, 0.001214, 0.0009106, 0.0009106, 1.0, 0.001214, 0.0009106, 0.0009106, 1.0, 0.002125, 0.002428, 0.002732, 1.0, 0.002125, 0.002428, 0.002732, 1.0, 0.002125, 0.002428, 0.002732, 1.0, 0.002125, 0.002428, 0.002732, 1.0, 0.002125, 0.002428, 0.002732, 1.0, 0.002125, 0.002428, 0.002732, 1.0, 0.003035, 0.003035, 0.002732, 1.0, 0.003035, 0.003035, 0.002732, 1.0, 0.003035, 0.003035, 0.002732, 1.0, 0.003035, 0.003035, 0.002732, 1.0, 0.003035, 0.003035, 0.002732, 1.0, 0.003035, 0.003035, 0.002732, 1.0])
me_sm_store_07.materials.append(mat_sm_store_07_0)
me_sm_store_07.materials.append(mat_sm_store_07_1)
me_sm_store_07.materials.append(mat_sm_store_07_2)
me_sm_store_07.materials.append(mat_sm_store_07_3)
me_sm_store_07.materials.append(mat_sm_store_07_4)
me_sm_store_07.materials.append(mat_sm_store_07_5)
me_sm_store_07.materials.append(mat_sm_store_07_6)
me_sm_store_07.materials.append(mat_sm_store_07_7)
me_sm_store_07.use_remesh_fix_poles = True
me_sm_store_07.use_remesh_preserve_attributes = False
me_sm_store_07.update()

# ---- objects
ob_sm_store_07 = bpy.data.objects.new('SM_STORE_07', me_sm_store_07)

# ---- transforms, parenting, visibility, modifiers, constraints
ob_sm_store_07.location = (0.0, 0.0, 0.0)
ob_sm_store_07.rotation_mode = 'QUATERNION'
ob_sm_store_07.rotation_quaternion = (1.0, 0.0, 0.0, 0.0)
_m = ob_sm_store_07.modifiers.new('EdgeSplit', 'EDGE_SPLIT')
_m.use_edge_angle = False

# ---- collection membership
col_sm_store_07.objects.link(ob_sm_store_07)

# ---- scene / render settings (as saved in the file)
scene.frame_start = 1; scene.frame_end = 250; scene.frame_set(1)
scene.render.engine = 'BLENDER_EEVEE_NEXT'
scene.cycles.sampling_pattern = 'TABULATED_SOBOL'
scene.cycles.use_light_tree = False
scene.view_settings.view_transform = 'Filmic'
bpy.context.view_layer.update()

# ---- added for rendering (the .blend has no active camera and no usable light): camera, sun
cam_auto = bpy.data.cameras.new('AutoCamera')
cam_auto.lens = 50.0
cam_auto.sensor_width = 36.0
cam_auto.clip_end = 1000.0
ob_auto_camera = bpy.data.objects.new('AutoCamera', cam_auto)
scene.collection.objects.link(ob_auto_camera)
ob_auto_camera.location = (5.9043, -7.09974, 6.34199)
ob_auto_camera.rotation_euler = (1.09748, -7.21219e-08, 0.694738)
scene.camera = ob_auto_camera
light_auto_sun = bpy.data.lights.new('AutoSun', 'SUN')
light_auto_sun.energy = 3.0
light_auto_sun.angle = 0.0523599
ob_auto_sun = bpy.data.objects.new('AutoSun', light_auto_sun)
scene.collection.objects.link(ob_auto_sun)
ob_auto_sun.rotation_euler = (0.872665, 0.174533, 0.523599)
bpy.context.view_layer.update()
